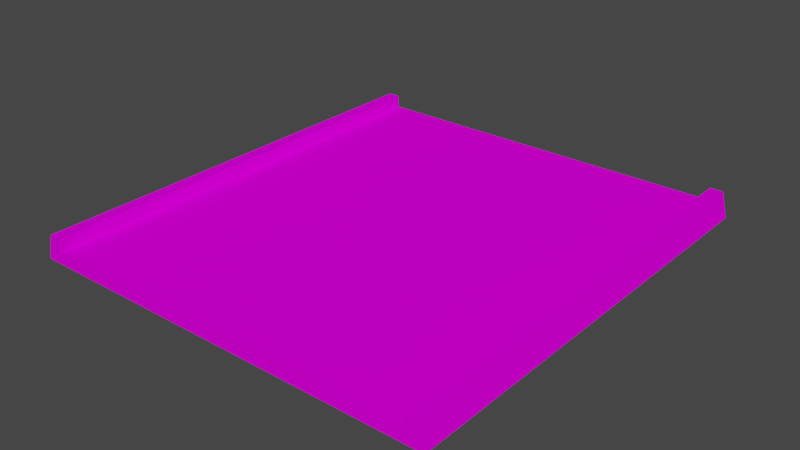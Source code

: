 # Source: prostaModel.blend  (saved by Blender 3.3.6; exported with 4.5.12 LTS)
import bpy
from mathutils import Matrix  # noqa: F401  (used for matrix-valued properties, if any)

bpy.ops.wm.read_factory_settings(use_empty=True)
scene = bpy.context.scene
scene.name = 'Scene'

# ---- collections
col_collection = bpy.data.collections.new('Collection'); scene.collection.children.link(col_collection)

# ---- images (referenced by path relative to the original .blend; pixels are not part of the script)
import os
ASSET_DIR = os.environ.get("B2B_ASSET_DIR", "")  # directory of the original .blend (textures are referenced by path, not embedded)
HERE = os.path.dirname(os.path.abspath(__file__))  # packed textures are extracted next to this script under _unpacked/

def load_image(name, relpath, width, height, colorspace="sRGB"):
    """Load a texture the original file referenced (path relative to the .blend, or extracted next to this script)."""
    p = next((c for c in (os.path.join(HERE, relpath), os.path.join(ASSET_DIR, relpath)) if relpath and os.path.exists(c)), "")
    if p:
        img = bpy.data.images.load(p, check_existing=True)
        img.name = name
    else:  # same state as the original file: an image datablock whose file is absent (Cycles renders it pink)
        img = bpy.data.images.new(name, width, height)
        img.source = "FILE"
        img.filepath = "//" + (relpath or name)
    img.colorspace_settings.name = colorspace
    return img
img_trackset00_trk_sidewall_grass_jpg_020 = load_image('trackset00_trk_sidewall_grass.jpg.020', 'trackset00_trk_sidewall_grass.jpg', 1024, 1024, 'sRGB')
img_trackset00_trk_c1_straight_jpg_018 = load_image('trackset00_trk_c1_straight.jpg.018', 'trackset00_trk_c1_straight.jpg', 1024, 1024, 'sRGB')
img_trackset00_trk_startline_jpg_015 = load_image('trackset00_trk_startline.jpg.015', 'trackset00_trk_startline.jpg', 1024, 1024, 'sRGB')

# ---- materials (node trees are filled in below, after node groups)
mat_trackset00_trk_sidewall_grass = bpy.data.materials.new('trackset00_trk_sidewall_grass')
mat_trackset00_trk_sidewall_grass.alpha_threshold = 0.0
mat_trackset00_trk_sidewall_grass.use_transparent_shadow = False
mat_trackset00_trk_sidewall_grass.diffuse_color = (1.0, 1.0, 1.0, 1.0)
mat_trackset00_trk_sidewall_grass.roughness = 0.5
mat_trackset00_trk_c1_straight = bpy.data.materials.new('trackset00_trk_c1_straight')
mat_trackset00_trk_c1_straight.alpha_threshold = 0.0
mat_trackset00_trk_c1_straight.use_transparent_shadow = False
mat_trackset00_trk_c1_straight.diffuse_color = (1.0, 1.0, 1.0, 1.0)
mat_trackset00_trk_c1_straight.roughness = 0.5
mat_trackset00_trk_startline = bpy.data.materials.new('trackset00_trk_startline')
mat_trackset00_trk_startline.alpha_threshold = 0.0
mat_trackset00_trk_startline.use_transparent_shadow = False
mat_trackset00_trk_startline.diffuse_color = (1.0, 1.0, 1.0, 1.0)
mat_trackset00_trk_startline.roughness = 0.5

# ---- material node trees
mat_trackset00_trk_sidewall_grass.use_nodes = True; mat_trackset00_trk_sidewall_grass.node_tree.nodes.clear()
_N = mat_trackset00_trk_sidewall_grass.node_tree.nodes; _L = mat_trackset00_trk_sidewall_grass.node_tree.links
n0 = _N.new('ShaderNodeBsdfDiffuse'); n0.name = 'Diffuse BSDF'; n0.location = (0, 0)
n1 = _N.new('ShaderNodeTexImage'); n1.name = 'Image Texture'; n1.location = (0, 0)
n1.image = img_trackset00_trk_sidewall_grass_jpg_020
n2 = _N.new('ShaderNodeOutputMaterial'); n2.name = 'Material Output'; n2.location = (0, 0)
_L.new(n0.outputs[0], n2.inputs[0])
_L.new(n1.outputs[0], n0.inputs[0])
n2.is_active_output = True
mat_trackset00_trk_c1_straight.use_nodes = True; mat_trackset00_trk_c1_straight.node_tree.nodes.clear()
_N = mat_trackset00_trk_c1_straight.node_tree.nodes; _L = mat_trackset00_trk_c1_straight.node_tree.links
n0 = _N.new('ShaderNodeBsdfDiffuse'); n0.name = 'Diffuse BSDF'; n0.location = (0, 0)
n1 = _N.new('ShaderNodeTexImage'); n1.name = 'Image Texture'; n1.location = (0, 0)
n1.image = img_trackset00_trk_c1_straight_jpg_018
n2 = _N.new('ShaderNodeOutputMaterial'); n2.name = 'Material Output'; n2.location = (0, 0)
_L.new(n0.outputs[0], n2.inputs[0])
_L.new(n1.outputs[0], n0.inputs[0])
n2.is_active_output = True
mat_trackset00_trk_startline.use_nodes = True; mat_trackset00_trk_startline.node_tree.nodes.clear()
_N = mat_trackset00_trk_startline.node_tree.nodes; _L = mat_trackset00_trk_startline.node_tree.links
n0 = _N.new('ShaderNodeBsdfDiffuse'); n0.name = 'Diffuse BSDF'; n0.location = (0, 0)
n1 = _N.new('ShaderNodeTexImage'); n1.name = 'Image Texture'; n1.location = (0, 0)
n1.image = img_trackset00_trk_startline_jpg_015
n2 = _N.new('ShaderNodeOutputMaterial'); n2.name = 'Material Output'; n2.location = (0, 0)
_L.new(n0.outputs[0], n2.inputs[0])
_L.new(n1.outputs[0], n0.inputs[0])
n2.is_active_output = True

# ---- world
world_world = bpy.data.worlds.new('World'); scene.world = world_world
world_world.use_nodes = True; world_world.node_tree.nodes.clear()
_N = world_world.node_tree.nodes; _L = world_world.node_tree.links
n0 = _N.new('ShaderNodeOutputWorld'); n0.name = 'World Output'; n0.location = (300, 300)
n1 = _N.new('ShaderNodeBackground'); n1.name = 'Background'; n1.location = (10, 300)
n1.inputs[0].default_value = (0.05088, 0.05088, 0.05088, 1.0)
_L.new(n1.outputs[0], n0.inputs[0])
n0.is_active_output = True
world_world.color = (0.05088, 0.05088, 0.05088)
world_world.use_sun_shadow = False
world_world.sun_shadow_jitter_overblur = 0.0

# ---- meshes
me_track17_pmd0_mesh_004 = bpy.data.meshes.new('TRACK17.PMD0.mesh.004')
me_track17_pmd0_mesh_004.from_pydata([(16.5, 17.8, 0.0), (-16.5, -17.8, 0.0), (16.5, -17.8, 0.0), (-16.5, 17.8, 0.0), (16.0, 17.8, 2.0), (16.5, 17.8, 0.0), (-15.0, 17.8, 1.0), (-16.0, 17.8, 2.0), (-15.0, -17.8, 1.0), (15.0, 17.8, 1.0), (-16.0, -17.8, 2.0), (-16.5, -17.8, 0.0), (-15.0, -17.8, 2.0), (16.5, -17.8, 0.0), (16.0, -17.8, 2.0), (15.0, -17.8, 2.0), (15.0, -17.8, 1.0), (-15.0, 17.8, 2.0), (-16.5, 17.8, 0.0), (15.0, 17.8, 2.0)], [], [(3, 0, 2, 1), (12, 8, 6, 17), (10, 12, 17, 7), (11, 10, 7, 18), (16, 15, 19, 9), (15, 14, 4, 19), (14, 13, 5, 4), (8, 16, 9, 6)])
me_track17_pmd0_mesh_004.polygons.foreach_set('material_index', [1, 0, 0, 0, 0, 0, 0, 1])
_uv = me_track17_pmd0_mesh_004.uv_layers.new(name='UVMap')
_uv.uv.foreach_set('vector', [0.7374, 0.004225, 0.2671, 0.004225, 0.2671, -0.01782, 0.7374, -0.01782, 0.25, 0.0, 0.0, 0.0, 0.0, 1.0, 0.25, 1.0, 0.25, 0.0, 0.5, 0.0, 0.5, 1.0, 0.25, 1.0, 0.75, 0.0, 0.5, 0.0, 0.5, 1.0, 0.75, 1.0, 0.0, 0.0, 0.25, 0.0, 0.25, 1.0, 0.0, 1.0, 0.5, 0.0, 0.25, 0.0, 0.25, 1.0, 0.5, 1.0, 0.5, 0.0, 0.75, 0.0, 0.75, 1.0, 0.5, 1.0, 0.0, 0.0, 1.0, 0.0, 1.0, 1.0, 0.0, 1.0])
me_track17_pmd0_mesh_004.materials.append(mat_trackset00_trk_sidewall_grass)
me_track17_pmd0_mesh_004.materials.append(mat_trackset00_trk_c1_straight)
me_track17_pmd0_mesh_004.materials.append(mat_trackset00_trk_startline)
me_track17_pmd0_mesh_004.use_remesh_preserve_volume = False
me_track17_pmd0_mesh_004.use_remesh_preserve_attributes = False
me_track17_pmd0_mesh_004.use_mirror_vertex_groups = False
me_track17_pmd0_mesh_004.update()
me_track17_pmd0_mesh_001 = bpy.data.meshes.new('TRACK17.PMD0.mesh.001')
me_track17_pmd0_mesh_001.from_pydata([(15.0, 17.8, 2.0), (-16.5, 17.8, 0.0), (-15.0, 17.8, 2.0), (15.0, 17.8, 1.0), (-16.0, 17.8, 2.0), (-15.0, 17.8, 1.0), (16.5, 17.8, 0.0), (16.0, 17.8, 2.0)], [], [(5, 1, 4, 2), (6, 3, 0, 7), (6, 1, 5, 3)])
me_track17_pmd0_mesh_001.polygons.foreach_set('material_index', [2, 2, 2])
_uv = me_track17_pmd0_mesh_001.uv_layers.new(name='UVMap')
_uv.uv.foreach_set('vector', [0.4516, 0.3227, 0.4943, 0.2704, 0.4858, 0.3731, 0.4602, 0.3726, 0.4943, 0.2704, 0.4516, 0.3227, 0.4602, 0.3726, 0.4858, 0.3731, 0.4697, 0.2715, 0.02285, 0.2716, 0.04274, 0.3351, 0.4507, 0.3349])
me_track17_pmd0_mesh_001.materials.append(mat_trackset00_trk_sidewall_grass)
me_track17_pmd0_mesh_001.materials.append(mat_trackset00_trk_c1_straight)
me_track17_pmd0_mesh_001.materials.append(mat_trackset00_trk_startline)
me_track17_pmd0_mesh_001.use_remesh_preserve_volume = False
me_track17_pmd0_mesh_001.use_remesh_preserve_attributes = False
me_track17_pmd0_mesh_001.use_mirror_vertex_groups = False
me_track17_pmd0_mesh_001.update()
me_track17_pmd0_mesh_002 = bpy.data.meshes.new('TRACK17.PMD0.mesh.002')
me_track17_pmd0_mesh_002.from_pydata([(-15.0, -17.8, 1.0), (-16.0, -17.8, 2.0), (-16.5, -17.8, 0.0), (-15.0, -17.8, 2.0), (16.5, -17.8, 0.0), (16.0, -17.8, 2.0), (15.0, -17.8, 2.0), (15.0, -17.8, 1.0)], [], [(7, 4, 5, 6), (2, 0, 3, 1), (2, 4, 7, 0)])
me_track17_pmd0_mesh_002.polygons.foreach_set('material_index', [2, 2, 2])
_uv = me_track17_pmd0_mesh_002.uv_layers.new(name='UVMap')
_uv.uv.foreach_set('vector', [0.4516, 0.3227, 0.4943, 0.2704, 0.4858, 0.3731, 0.4602, 0.3726, 0.4943, 0.2704, 0.4516, 0.3227, 0.4602, 0.3726, 0.4858, 0.3731, 0.4697, 0.2715, 0.02285, 0.2716, 0.04274, 0.3351, 0.4507, 0.3349])
me_track17_pmd0_mesh_002.materials.append(mat_trackset00_trk_sidewall_grass)
me_track17_pmd0_mesh_002.materials.append(mat_trackset00_trk_c1_straight)
me_track17_pmd0_mesh_002.materials.append(mat_trackset00_trk_startline)
me_track17_pmd0_mesh_002.use_remesh_preserve_volume = False
me_track17_pmd0_mesh_002.use_remesh_preserve_attributes = False
me_track17_pmd0_mesh_002.use_mirror_vertex_groups = False
me_track17_pmd0_mesh_002.update()

# ---- objects
ob_za = bpy.data.objects.new('zA', None)
ob_zb = bpy.data.objects.new('zB', None)
ob_main = bpy.data.objects.new('main', me_track17_pmd0_mesh_004)
ob_empty = bpy.data.objects.new('Empty', None)
ob_empty_001 = bpy.data.objects.new('Empty.001', None)
ob_empty_002 = bpy.data.objects.new('Empty.002', None)
ob_empty_003 = bpy.data.objects.new('Empty.003', None)
ob_empty_004 = bpy.data.objects.new('Empty.004', None)
ob_empty_005 = bpy.data.objects.new('Empty.005', None)
ob_la = bpy.data.objects.new('LA', None)
ob_ra = bpy.data.objects.new('RA', None)
ob_endb = bpy.data.objects.new('endB', me_track17_pmd0_mesh_001)
ob_enda = bpy.data.objects.new('endA', me_track17_pmd0_mesh_002)

# ---- transforms, parenting, visibility, modifiers, constraints
ob_za.location = (-1.621e-05, -17.8, 0.0)
ob_zb.location = (0.0, 17.8, 0.0)
ob_main.location = (0.0, 0.0, 0.0)
ob_main.lineart.crease_threshold = 0.0
ob_empty.parent = ob_la
ob_empty.location = (-15.0, -16.78, 1.0)
ob_empty_001.parent = ob_la
ob_empty_001.location = (-15.0, -4.768e-06, 1.0)
ob_empty_002.parent = ob_la
ob_empty_002.location = (-15.0, 16.39, 1.0)
ob_empty_003.parent = ob_ra
ob_empty_003.location = (15.0, -16.78, 1.0)
ob_empty_004.parent = ob_ra
ob_empty_004.location = (15.0, -4.768e-06, 1.0)
ob_empty_005.parent = ob_ra
ob_empty_005.location = (15.0, 16.39, 1.0)
ob_la.parent = ob_za
ob_la.matrix_parent_inverse = Matrix(((1.0, -0.0, 0.0, 1.621e-05), (-0.0, 1.0, -0.0, 17.8), (-0.0, 0.0, 1.0, -0.0), (-0.0, 0.0, -0.0, 1.0)))
ob_la.location = (0.0, 0.0, 0.0)
ob_ra.parent = ob_za
ob_ra.matrix_parent_inverse = Matrix(((1.0, -0.0, 0.0, 1.621e-05), (-0.0, 1.0, -0.0, 17.8), (-0.0, 0.0, 1.0, -0.0), (-0.0, 0.0, -0.0, 1.0)))
ob_ra.location = (0.0, 0.0, 0.0)
ob_endb.parent = ob_main
ob_endb.location = (0.0, 0.0, 0.0)
ob_endb.lineart.crease_threshold = 0.0
ob_enda.parent = ob_main
ob_enda.location = (0.0, 0.0, 0.0)
ob_enda.lineart.crease_threshold = 0.0

# ---- collection membership
col_collection.objects.link(ob_za)
col_collection.objects.link(ob_zb)
col_collection.objects.link(ob_main)
col_collection.objects.link(ob_empty)
col_collection.objects.link(ob_empty_001)
col_collection.objects.link(ob_empty_002)
col_collection.objects.link(ob_empty_003)
col_collection.objects.link(ob_empty_004)
col_collection.objects.link(ob_empty_005)
col_collection.objects.link(ob_la)
col_collection.objects.link(ob_ra)
col_collection.objects.link(ob_endb)
col_collection.objects.link(ob_enda)

# ---- scene / render settings (as saved in the file)
scene.frame_start = 1; scene.frame_end = 250; scene.frame_set(1)
scene.render.engine = 'BLENDER_EEVEE_NEXT'
scene.cycles.sampling_pattern = 'TABULATED_SOBOL'
scene.cycles.use_light_tree = False
scene.view_settings.view_transform = 'Filmic'
bpy.context.view_layer.update()

# ---- added for rendering (the .blend has no active camera and no usable light): camera, sun
cam_auto = bpy.data.cameras.new('AutoCamera')
cam_auto.lens = 50.0
cam_auto.sensor_width = 36.0
cam_auto.clip_end = 1000.0
ob_auto_camera = bpy.data.objects.new('AutoCamera', cam_auto)
scene.collection.objects.link(ob_auto_camera)
ob_auto_camera.location = (44.9461, -53.9353, 36.9569)
ob_auto_camera.rotation_euler = (1.09748, -7.21219e-08, 0.694738)
scene.camera = ob_auto_camera
light_auto_sun = bpy.data.lights.new('AutoSun', 'SUN')
light_auto_sun.energy = 3.0
light_auto_sun.angle = 0.0523599
ob_auto_sun = bpy.data.objects.new('AutoSun', light_auto_sun)
scene.collection.objects.link(ob_auto_sun)
ob_auto_sun.rotation_euler = (0.872665, 0.174533, 0.523599)
bpy.context.view_layer.update()
